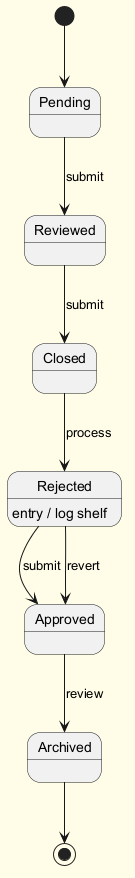

The diagram above was rendered by PlantUML. Its source (embedded in the PNG):
@startuml
skinparam backgroundColor #FFFDE7
skinparam classBackgroundColor #FFF9C4
skinparam classBorderColor #F57F17
[*] --> Pending
Pending --> Reviewed : submit
Reviewed --> Closed : submit
Closed --> Rejected : process
Rejected --> Approved : submit
Rejected : entry / log shelf
Approved --> Archived : review
Rejected --> Approved : revert
Archived --> [*]
@enduml